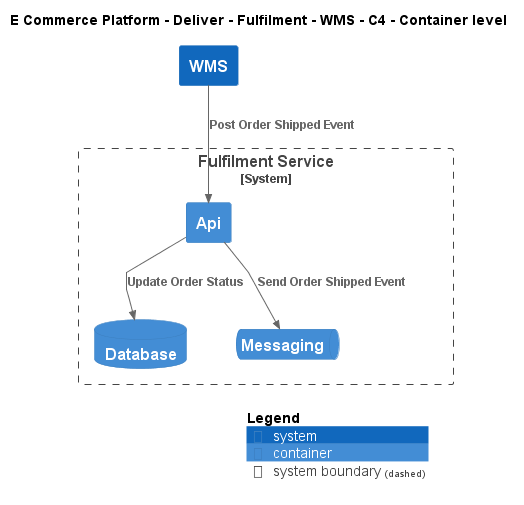

The diagram above was rendered by PlantUML. Its source (embedded in the PNG):
@startuml
!include ..\..\..\..\..\.c4s\C4_Container.puml

AddElementTag("c4interflow:lifecycle:new", $bgColor=green, $fontColor=#ffffff, $borderColor=green, $shadowing="False")
AddElementTag("c4interflow:lifecycle:changed", $bgColor=orange, $fontColor=#ffffff, $borderColor=orange, $shadowing="False")
AddElementTag("c4interflow:lifecycle:removed", $bgColor=red, $fontColor=#ffffff, $borderColor=red, $shadowing="False")

AddRelTag("c4interflow:lifecycle:new", $textColor=green, $lineColor=green)
AddRelTag("c4interflow:lifecycle:changed", $textColor=orange, $lineColor=orange)
AddRelTag("c4interflow:lifecycle:removed", $textColor=red, $lineColor=red)

SHOW_PERSON_PORTRAIT()
LAYOUT_TOP_DOWN()

skinparam linetype polyline

title E Commerce Platform - Deliver - Fulfilment - WMS - C4 - Container level

System(ECommercePlatform.Deliver.Fulfilment.SoftwareSystems.WMS, "WMS", "")

System_Boundary(ECommercePlatform.Deliver.Fulfilment.SoftwareSystems.FulfilmentService, "Fulfilment Service") {
    Container(ECommercePlatform.Deliver.Fulfilment.SoftwareSystems.FulfilmentService.Containers.Api, "Api", "", "")
    ContainerDb(ECommercePlatform.Deliver.Fulfilment.SoftwareSystems.FulfilmentService.Containers.Database, "Database", "", "")
    ContainerQueue(ECommercePlatform.Deliver.Fulfilment.SoftwareSystems.FulfilmentService.Containers.Messaging, "Messaging", "", "")
}

Rel(ECommercePlatform.Deliver.Fulfilment.SoftwareSystems.WMS, ECommercePlatform.Deliver.Fulfilment.SoftwareSystems.FulfilmentService.Containers.Api, "Post Order Shipped Event")
Rel(ECommercePlatform.Deliver.Fulfilment.SoftwareSystems.FulfilmentService.Containers.Api, ECommercePlatform.Deliver.Fulfilment.SoftwareSystems.FulfilmentService.Containers.Database, "Update Order Status")
Rel(ECommercePlatform.Deliver.Fulfilment.SoftwareSystems.FulfilmentService.Containers.Api, ECommercePlatform.Deliver.Fulfilment.SoftwareSystems.FulfilmentService.Containers.Messaging, "Send Order Shipped Event")


SHOW_LEGEND()
@enduml